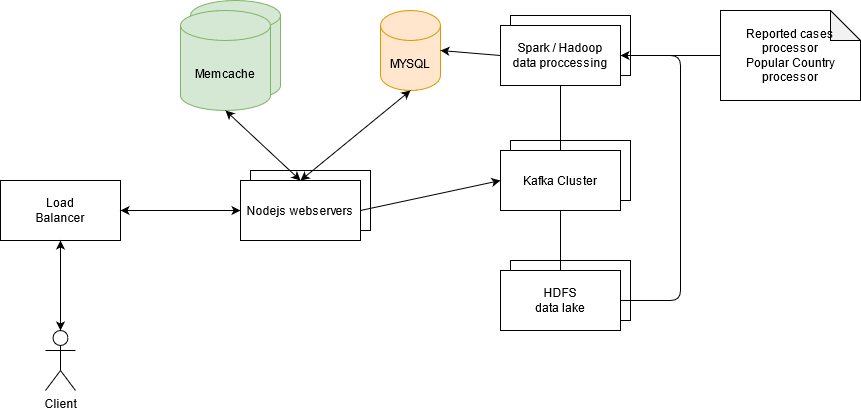

The diagram above was exported from draw.io. Its source (the exported page's mxGraphModel, read from the mxfile embedded in the PNG):
<mxGraphModel dx="719" dy="793" grid="1" gridSize="10" guides="1" tooltips="1" connect="1" arrows="1" fold="1" page="1" pageScale="1" pageWidth="827" pageHeight="1169" math="0" shadow="0">
  <root>
    <mxCell id="0" />
    <mxCell id="1" parent="0" />
    <mxCell id="cbQUK-kLoyr96N-YEXX9-1" value="MYSQL" style="shape=cylinder3;whiteSpace=wrap;html=1;boundedLbl=1;backgroundOutline=1;size=15;fillColor=#ffe6cc;strokeColor=#d79b00;" vertex="1" parent="1">
      <mxGeometry x="380" y="60" width="60" height="80" as="geometry" />
    </mxCell>
    <mxCell id="cbQUK-kLoyr96N-YEXX9-2" value="&lt;div&gt;Load &lt;br&gt;&lt;/div&gt;&lt;div&gt;Balancer&lt;br&gt;&lt;/div&gt;" style="rounded=0;whiteSpace=wrap;html=1;" vertex="1" parent="1">
      <mxGeometry y="230" width="120" height="60" as="geometry" />
    </mxCell>
    <mxCell id="cbQUK-kLoyr96N-YEXX9-3" value="" style="rounded=0;whiteSpace=wrap;html=1;" vertex="1" parent="1">
      <mxGeometry x="250" y="220" width="120" height="60" as="geometry" />
    </mxCell>
    <mxCell id="cbQUK-kLoyr96N-YEXX9-4" value="Nodejs webservers" style="rounded=0;whiteSpace=wrap;html=1;" vertex="1" parent="1">
      <mxGeometry x="240" y="230" width="120" height="60" as="geometry" />
    </mxCell>
    <mxCell id="cbQUK-kLoyr96N-YEXX9-5" value="Memcache" style="shape=cylinder3;whiteSpace=wrap;html=1;boundedLbl=1;backgroundOutline=1;size=15;fillColor=#d5e8d4;strokeColor=#82b366;" vertex="1" parent="1">
      <mxGeometry x="190" y="50" width="90" height="100" as="geometry" />
    </mxCell>
    <mxCell id="cbQUK-kLoyr96N-YEXX9-6" value="Memcache" style="shape=cylinder3;whiteSpace=wrap;html=1;boundedLbl=1;backgroundOutline=1;size=15;fillColor=#d5e8d4;strokeColor=#82b366;" vertex="1" parent="1">
      <mxGeometry x="180" y="60" width="90" height="100" as="geometry" />
    </mxCell>
    <mxCell id="cbQUK-kLoyr96N-YEXX9-7" value="" style="endArrow=classic;startArrow=classic;html=1;entryX=0;entryY=0.5;entryDx=0;entryDy=0;exitX=1;exitY=0.5;exitDx=0;exitDy=0;" edge="1" parent="1" source="cbQUK-kLoyr96N-YEXX9-2" target="cbQUK-kLoyr96N-YEXX9-4">
      <mxGeometry width="50" height="50" relative="1" as="geometry">
        <mxPoint x="250" y="430" as="sourcePoint" />
        <mxPoint x="300" y="380" as="targetPoint" />
      </mxGeometry>
    </mxCell>
    <mxCell id="cbQUK-kLoyr96N-YEXX9-8" value="" style="endArrow=classic;startArrow=classic;html=1;entryX=0.5;entryY=1;entryDx=0;entryDy=0;entryPerimeter=0;exitX=0.5;exitY=0;exitDx=0;exitDy=0;" edge="1" parent="1" source="cbQUK-kLoyr96N-YEXX9-4" target="cbQUK-kLoyr96N-YEXX9-6">
      <mxGeometry width="50" height="50" relative="1" as="geometry">
        <mxPoint x="250" y="430" as="sourcePoint" />
        <mxPoint x="300" y="380" as="targetPoint" />
      </mxGeometry>
    </mxCell>
    <mxCell id="cbQUK-kLoyr96N-YEXX9-9" value="" style="endArrow=classic;startArrow=classic;html=1;entryX=0.5;entryY=1;entryDx=0;entryDy=0;entryPerimeter=0;exitX=0.5;exitY=0;exitDx=0;exitDy=0;" edge="1" parent="1" source="cbQUK-kLoyr96N-YEXX9-4" target="cbQUK-kLoyr96N-YEXX9-1">
      <mxGeometry width="50" height="50" relative="1" as="geometry">
        <mxPoint x="250" y="430" as="sourcePoint" />
        <mxPoint x="300" y="380" as="targetPoint" />
      </mxGeometry>
    </mxCell>
    <mxCell id="cbQUK-kLoyr96N-YEXX9-10" value="Kafka Cluster" style="rounded=0;whiteSpace=wrap;html=1;" vertex="1" parent="1">
      <mxGeometry x="510" y="190" width="120" height="60" as="geometry" />
    </mxCell>
    <mxCell id="cbQUK-kLoyr96N-YEXX9-11" value="Kafka Cluster" style="rounded=0;whiteSpace=wrap;html=1;" vertex="1" parent="1">
      <mxGeometry x="500" y="200" width="120" height="60" as="geometry" />
    </mxCell>
    <mxCell id="cbQUK-kLoyr96N-YEXX9-12" value="" style="rounded=0;whiteSpace=wrap;html=1;" vertex="1" parent="1">
      <mxGeometry x="510" y="65" width="120" height="60" as="geometry" />
    </mxCell>
    <mxCell id="cbQUK-kLoyr96N-YEXX9-13" value="&lt;div&gt;Spark / Hadoop&lt;/div&gt;&lt;div&gt;data proccessing&lt;br&gt;&lt;/div&gt;" style="rounded=0;whiteSpace=wrap;html=1;" vertex="1" parent="1">
      <mxGeometry x="500" y="75" width="120" height="60" as="geometry" />
    </mxCell>
    <mxCell id="cbQUK-kLoyr96N-YEXX9-14" value="&lt;div&gt;Reported cases processor&lt;/div&gt;&lt;div&gt;Popular Country processor&lt;br&gt;&lt;/div&gt;" style="shape=note;whiteSpace=wrap;html=1;backgroundOutline=1;darkOpacity=0.05;" vertex="1" parent="1">
      <mxGeometry x="720" y="60" width="140" height="90" as="geometry" />
    </mxCell>
    <mxCell id="cbQUK-kLoyr96N-YEXX9-15" value="" style="endArrow=none;html=1;entryX=1;entryY=0.5;entryDx=0;entryDy=0;exitX=0;exitY=0.5;exitDx=0;exitDy=0;exitPerimeter=0;" edge="1" parent="1" source="cbQUK-kLoyr96N-YEXX9-14" target="cbQUK-kLoyr96N-YEXX9-13">
      <mxGeometry width="50" height="50" relative="1" as="geometry">
        <mxPoint x="590" y="435" as="sourcePoint" />
        <mxPoint x="640" y="385" as="targetPoint" />
      </mxGeometry>
    </mxCell>
    <mxCell id="cbQUK-kLoyr96N-YEXX9-17" value="" style="rounded=0;whiteSpace=wrap;html=1;" vertex="1" parent="1">
      <mxGeometry x="510" y="310" width="120" height="60" as="geometry" />
    </mxCell>
    <mxCell id="cbQUK-kLoyr96N-YEXX9-18" value="&lt;div&gt;HDFS&lt;/div&gt;&lt;div&gt;data lake&lt;/div&gt;" style="rounded=0;whiteSpace=wrap;html=1;" vertex="1" parent="1">
      <mxGeometry x="500" y="320" width="120" height="60" as="geometry" />
    </mxCell>
    <mxCell id="cbQUK-kLoyr96N-YEXX9-19" value="" style="endArrow=classic;html=1;exitX=1;exitY=0.5;exitDx=0;exitDy=0;entryX=1;entryY=0.5;entryDx=0;entryDy=0;" edge="1" parent="1" source="cbQUK-kLoyr96N-YEXX9-18" target="cbQUK-kLoyr96N-YEXX9-13">
      <mxGeometry width="50" height="50" relative="1" as="geometry">
        <mxPoint x="460" y="400" as="sourcePoint" />
        <mxPoint x="510" y="350" as="targetPoint" />
        <Array as="points">
          <mxPoint x="680" y="350" />
          <mxPoint x="680" y="105" />
        </Array>
      </mxGeometry>
    </mxCell>
    <mxCell id="cbQUK-kLoyr96N-YEXX9-20" value="" style="endArrow=none;html=1;entryX=0.5;entryY=1;entryDx=0;entryDy=0;" edge="1" parent="1" source="cbQUK-kLoyr96N-YEXX9-18" target="cbQUK-kLoyr96N-YEXX9-11">
      <mxGeometry width="50" height="50" relative="1" as="geometry">
        <mxPoint x="460" y="340" as="sourcePoint" />
        <mxPoint x="510" y="290" as="targetPoint" />
      </mxGeometry>
    </mxCell>
    <mxCell id="cbQUK-kLoyr96N-YEXX9-21" value="" style="endArrow=none;html=1;entryX=0.5;entryY=1;entryDx=0;entryDy=0;exitX=0.5;exitY=0;exitDx=0;exitDy=0;" edge="1" parent="1" source="cbQUK-kLoyr96N-YEXX9-11" target="cbQUK-kLoyr96N-YEXX9-13">
      <mxGeometry width="50" height="50" relative="1" as="geometry">
        <mxPoint x="460" y="340" as="sourcePoint" />
        <mxPoint x="510" y="290" as="targetPoint" />
      </mxGeometry>
    </mxCell>
    <mxCell id="cbQUK-kLoyr96N-YEXX9-22" value="" style="endArrow=classic;html=1;entryX=1;entryY=0.5;entryDx=0;entryDy=0;entryPerimeter=0;exitX=0;exitY=0.5;exitDx=0;exitDy=0;" edge="1" parent="1" source="cbQUK-kLoyr96N-YEXX9-13" target="cbQUK-kLoyr96N-YEXX9-1">
      <mxGeometry width="50" height="50" relative="1" as="geometry">
        <mxPoint x="370" y="370" as="sourcePoint" />
        <mxPoint x="420" y="320" as="targetPoint" />
      </mxGeometry>
    </mxCell>
    <mxCell id="cbQUK-kLoyr96N-YEXX9-23" value="" style="endArrow=classic;html=1;entryX=0;entryY=0.5;entryDx=0;entryDy=0;exitX=1;exitY=0.5;exitDx=0;exitDy=0;" edge="1" parent="1" source="cbQUK-kLoyr96N-YEXX9-4" target="cbQUK-kLoyr96N-YEXX9-11">
      <mxGeometry width="50" height="50" relative="1" as="geometry">
        <mxPoint x="370" y="370" as="sourcePoint" />
        <mxPoint x="420" y="320" as="targetPoint" />
      </mxGeometry>
    </mxCell>
    <mxCell id="cbQUK-kLoyr96N-YEXX9-24" value="Client" style="shape=umlActor;verticalLabelPosition=bottom;verticalAlign=top;html=1;outlineConnect=0;" vertex="1" parent="1">
      <mxGeometry x="45" y="380" width="30" height="60" as="geometry" />
    </mxCell>
    <mxCell id="cbQUK-kLoyr96N-YEXX9-25" value="" style="endArrow=classic;startArrow=classic;html=1;exitX=0.5;exitY=0;exitDx=0;exitDy=0;exitPerimeter=0;entryX=0.5;entryY=1;entryDx=0;entryDy=0;" edge="1" parent="1" source="cbQUK-kLoyr96N-YEXX9-24" target="cbQUK-kLoyr96N-YEXX9-2">
      <mxGeometry width="50" height="50" relative="1" as="geometry">
        <mxPoint x="190" y="370" as="sourcePoint" />
        <mxPoint x="240" y="320" as="targetPoint" />
      </mxGeometry>
    </mxCell>
  </root>
</mxGraphModel>